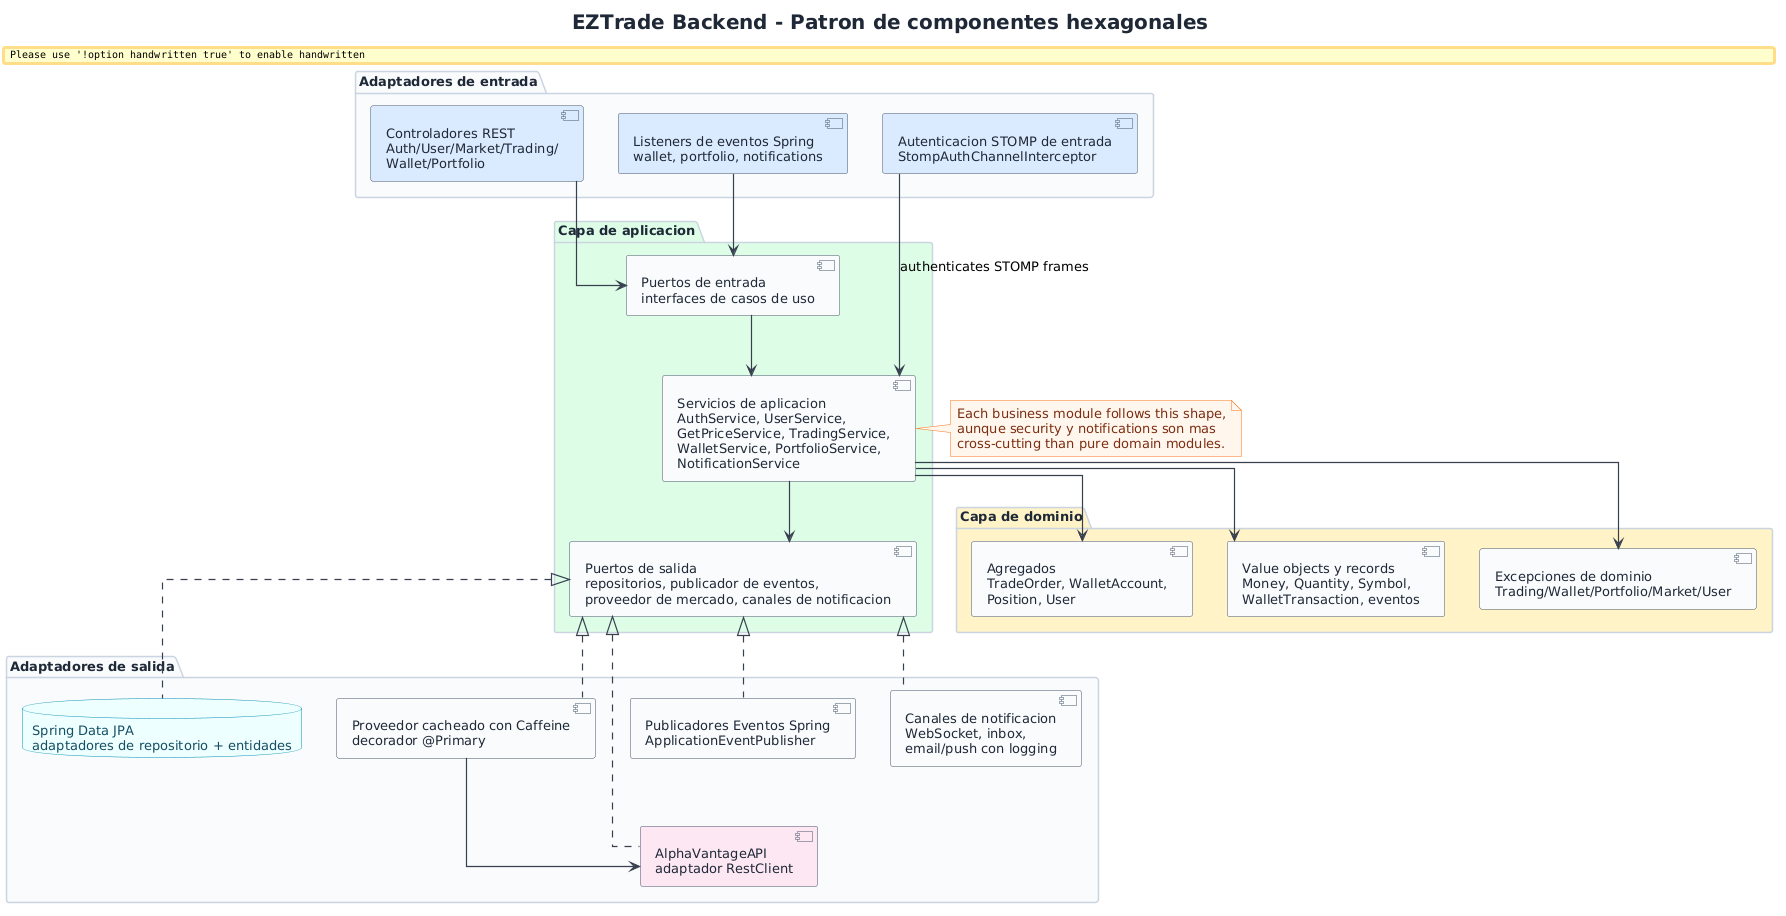

The diagram above was rendered by PlantUML. Its source (embedded in the PNG):
@startuml
!include ../../common/eztrade-style.puml

title EZTrade Backend - Patron de componentes hexagonales

package "Adaptadores de entrada" as InLayer {
  component "Controladores REST\nAuth/User/Market/Trading/\nWallet/Portfolio" as RestIn EZ_FRONTEND
  component "Listeners de eventos Spring\nwallet, portfolio, notifications" as EventIn EZ_FRONTEND
  component "Autenticacion STOMP de entrada\nStompAuthChannelInterceptor" as StompIn EZ_FRONTEND
}

package "Capa de aplicacion" as AppLayer EZ_BACKEND {
  component "Puertos de entrada\ninterfaces de casos de uso" as PortsIn
  component "Servicios de aplicacion\nAuthService, UserService,\nGetPriceService, TradingService,\nWalletService, PortfolioService,\nNotificationService" as AppServices
  component "Puertos de salida\nrepositorios, publicador de eventos,\nproveedor de mercado, canales de notificacion" as PortsOut
}

package "Capa de dominio" as DomainLayer EZ_DOMAIN {
  component "Agregados\nTradeOrder, WalletAccount,\nPosition, User" as Aggregates
  component "Value objects y records\nMoney, Quantity, Symbol,\nWalletTransaction, eventos" as ValueObjects
  component "Excepciones de dominio\nTrading/Wallet/Portfolio/Market/User" as Exceptions
}

package "Adaptadores de salida" as OutLayer {
  database "Spring Data JPA\nadaptadores de repositorio + entidades" as Jpa EZ_DB
  component "AlphaVantageAPI\nadaptador RestClient" as AlphaAdapter EZ_EXTERNAL
  component "Proveedor cacheado con Caffeine\ndecorador @Primary" as CacheAdapter
  component "Publicadores Eventos Spring\nApplicationEventPublisher" as SpringPublisher
  component "Canales de notificacion\nWebSocket, inbox,\nemail/push con logging" as NotificationAdapters
}

RestIn --> PortsIn
EventIn --> PortsIn
StompIn --> AppServices : authenticates STOMP frames
PortsIn --> AppServices
AppServices --> Aggregates
AppServices --> ValueObjects
AppServices --> Exceptions
AppServices --> PortsOut
PortsOut <|.. Jpa
PortsOut <|.. AlphaAdapter
PortsOut <|.. CacheAdapter
PortsOut <|.. SpringPublisher
PortsOut <|.. NotificationAdapters
CacheAdapter --> AlphaAdapter

note right of AppServices
Each business module follows this shape,
aunque security y notifications son mas
cross-cutting than pure domain modules.
end note

@enduml